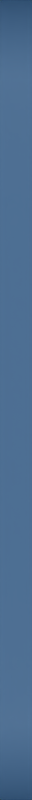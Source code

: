 # Source: textbox.blend  (saved by Blender 2.49.0; exported with 4.5.12 LTS)
import bpy
from mathutils import Matrix  # noqa: F401  (used for matrix-valued properties, if any)

bpy.ops.wm.read_factory_settings(use_empty=True)
scene = bpy.context.scene
scene.name = 'Scene'

# ---- collections
col_collection_1 = bpy.data.collections.new('Collection 1'); scene.collection.children.link(col_collection_1)

# ---- world
world_world = bpy.data.worlds.new('World'); scene.world = world_world
world_world.color = (0.05656, 0.2208, 0.4)
world_world.use_sun_shadow = False
world_world.sun_shadow_jitter_overblur = 0.0
world_world.cycles.sampling_method = 'MANUAL'
world_world.cycles.sample_map_resolution = 256

# ---- cameras
cam_camera = bpy.data.cameras.new('Camera')
cam_camera.type = 'ORTHO'
cam_camera.passepartout_alpha = 0.2
cam_camera.clip_end = 100.0
cam_camera.lens = 35.0
cam_camera.ortho_scale = 2.0
cam_camera.show_passepartout = False
cam_camera.show_safe_areas = True
cam_camera.dof.focus_distance = 0.0
cam_camera.dof.aperture_fstop = 128.0

# ---- lights
light_spot = bpy.data.lights.new('Spot', 'SUN')
light_spot.transmission_factor = 0.0
light_spot.cutoff_distance = 30.0
light_spot.angle = 1.571
light_spot.energy = 1.0
light_spot.shadow_buffer_clip_start = 1.001
light_spot.shadow_soft_size = 1.0
light_spot.shadow_cascade_max_distance = 1000.0
light_spot.cycles.use_multiple_importance_sampling = False

# ---- meshes
me_plane = bpy.data.meshes.new('Plane')
me_plane.from_pydata([(2.0, 0.8, 0.0), (2.0, -0.8, 0.0), (-2.0, -0.8, 0.0), (-2.0, 0.8, 0.0), (-2.0, 0.8157, 0.0006166), (2.0, 0.8157, 0.0006165), (2.0, 0.8313, 0.002462), (-2.0, 0.8313, 0.002462), (-2.0, 0.8467, 0.005526), (2.0, 0.8467, 0.005526), (2.0, 0.8618, 0.009789), (-2.0, 0.8618, 0.009789), (-2.0, 0.8765, 0.01522), (2.0, 0.8765, 0.01522), (2.0, 0.8908, 0.0218), (-2.0, 0.8908, 0.0218), (-2.0, 0.9045, 0.02947), (2.0, 0.9045, 0.02947), (2.0, 0.9176, 0.0382), (-2.0, 0.9176, 0.0382), (-2.0, 0.9299, 0.04792), (2.0, 0.9299, 0.04792), (2.0, 0.9414, 0.05858), (-2.0, 0.9414, 0.05858), (-2.0, 0.9521, 0.07011), (2.0, 0.9521, 0.07011), (2.0, 0.9618, 0.08244), (-2.0, 0.9618, 0.08244), (-2.0, 0.9705, 0.0955), (2.0, 0.9705, 0.0955), (2.0, 0.9782, 0.1092), (-2.0, 0.9782, 0.1092), (-2.0, 0.9848, 0.1235), (2.0, 0.9848, 0.1235), (2.0, 0.9902, 0.1382), (-2.0, 0.9902, 0.1382), (-2.0, 0.9945, 0.1533), (2.0, 0.9945, 0.1533), (2.0, 0.9975, 0.1687), (-2.0, 0.9975, 0.1687), (-2.0, 0.9994, 0.1843), (2.0, 0.9994, 0.1843), (2.0, 1.0, 0.2), (-2.0, 1.0, 0.2), (-2.0, -0.8157, 0.0006165), (2.0, -0.8157, 0.0006165), (2.0, -0.8313, 0.002462), (-2.0, -0.8313, 0.002462), (-2.0, -0.8467, 0.005526), (2.0, -0.8467, 0.005526), (2.0, -0.8618, 0.009789), (-2.0, -0.8618, 0.009789), (-2.0, -0.8765, 0.01522), (2.0, -0.8765, 0.01522), (2.0, -0.8908, 0.0218), (-2.0, -0.8908, 0.0218), (-2.0, -0.9045, 0.02947), (2.0, -0.9045, 0.02947), (2.0, -0.9176, 0.0382), (-2.0, -0.9176, 0.0382), (-2.0, -0.9299, 0.04792), (2.0, -0.9299, 0.04792), (2.0, -0.9414, 0.05858), (-2.0, -0.9414, 0.05858), (-2.0, -0.9521, 0.07011), (2.0, -0.9521, 0.07011), (2.0, -0.9618, 0.08244), (-2.0, -0.9618, 0.08244), (-2.0, -0.9705, 0.0955), (2.0, -0.9705, 0.0955), (2.0, -0.9782, 0.1092), (-2.0, -0.9782, 0.1092), (-2.0, -0.9848, 0.1235), (2.0, -0.9848, 0.1235), (2.0, -0.9902, 0.1382), (-2.0, -0.9902, 0.1382), (-2.0, -0.9945, 0.1533), (2.0, -0.9945, 0.1533), (2.0, -0.9975, 0.1687), (-2.0, -0.9975, 0.1687), (-2.0, -0.9994, 0.1843), (2.0, -0.9994, 0.1843), (2.0, -1.0, 0.2), (-2.0, -1.0, 0.2)], [], [(0, 3, 2, 1), (3, 0, 5, 4), (4, 5, 6, 7), (7, 6, 9, 8), (8, 9, 10, 11), (11, 10, 13, 12), (12, 13, 14, 15), (15, 14, 17, 16), (16, 17, 18, 19), (19, 18, 21, 20), (20, 21, 22, 23), (23, 22, 25, 24), (24, 25, 26, 27), (27, 26, 29, 28), (28, 29, 30, 31), (31, 30, 33, 32), (32, 33, 34, 35), (35, 34, 37, 36), (36, 37, 38, 39), (39, 38, 41, 40), (40, 41, 42, 43), (1, 2, 44, 45), (45, 44, 47, 46), (46, 47, 48, 49), (49, 48, 51, 50), (50, 51, 52, 53), (53, 52, 55, 54), (54, 55, 56, 57), (57, 56, 59, 58), (58, 59, 60, 61), (61, 60, 63, 62), (62, 63, 64, 65), (65, 64, 67, 66), (66, 67, 68, 69), (69, 68, 71, 70), (70, 71, 72, 73), (73, 72, 75, 74), (74, 75, 76, 77), (77, 76, 79, 78), (78, 79, 80, 81), (81, 80, 83, 82)])
me_plane.polygons.foreach_set('use_smooth', [True] * 41)
me_plane.use_remesh_preserve_volume = False
me_plane.use_remesh_preserve_attributes = False
me_plane.use_mirror_vertex_groups = False
me_plane.update()

# ---- objects
ob_plane = bpy.data.objects.new('Plane', me_plane)
ob_lamp = bpy.data.objects.new('Lamp', light_spot)
ob_camera = bpy.data.objects.new('Camera', cam_camera)

# ---- transforms, parenting, visibility, modifiers, constraints
ob_plane.location = (0.0, 0.0, 0.0)
ob_plane.lock_rotations_4d = False
ob_plane.empty_display_type = 'ARROWS'
ob_plane.lineart.crease_threshold = 0.0
ob_lamp.location = (0.0, 0.0, 3.0)
ob_lamp.lock_rotations_4d = False
ob_lamp.empty_display_type = 'ARROWS'
ob_lamp.color = (0.0, 0.0, 0.0, 0.0)
ob_lamp.lineart.crease_threshold = 0.0
ob_camera.location = (0.0, 0.0, 3.0)
ob_camera.lock_rotations_4d = False
ob_camera.empty_display_type = 'ARROWS'
ob_camera.color = (0.0, 0.0, 0.0, 0.0)
ob_camera.display_type = 'WIRE'
ob_camera.lineart.crease_threshold = 0.0

# ---- collection membership
col_collection_1.objects.link(ob_plane)
col_collection_1.objects.link(ob_lamp)
col_collection_1.objects.link(ob_camera)

# ---- scene / render settings (as saved in the file)
scene.camera = ob_camera
scene.frame_start = 1; scene.frame_end = 250; scene.frame_set(1)
scene.render.engine = 'BLENDER_EEVEE_NEXT'
scene.render.image_settings.color_mode = 'RGB'
scene.render.image_settings.compression = 90
scene.render.resolution_x = 4
scene.render.resolution_y = 100
scene.render.pixel_aspect_x = 100.0
scene.render.pixel_aspect_y = 100.0
scene.render.fps = 25
scene.render.dither_intensity = 0.0
scene.render.use_compositing = False
scene.render.use_sequencer = False
scene.render.bake_margin = 2
scene.render.bake_bias = 0.0
scene.render.use_stamp_time = False
scene.render.use_stamp_date = False
scene.render.use_stamp_frame = False
scene.render.use_stamp_camera = False
scene.render.use_stamp_scene = False
scene.render.use_stamp_filename = False
scene.render.use_stamp_render_time = False
scene.render.stamp_font_size = 0
scene.cycles.use_denoising = False
scene.cycles.samples = 10
scene.cycles.sampling_pattern = 'TABULATED_SOBOL'
scene.cycles.light_sampling_threshold = 0.0
scene.cycles.use_adaptive_sampling = False
scene.cycles.use_light_tree = False
scene.cycles.blur_glossy = 0.0
scene.cycles.volume_bounces = 1
scene.cycles.pixel_filter_type = 'GAUSSIAN'
scene.cycles.sample_clamp_indirect = 0.0
scene.view_settings.view_transform = 'Raw'
bpy.context.view_layer.update()
